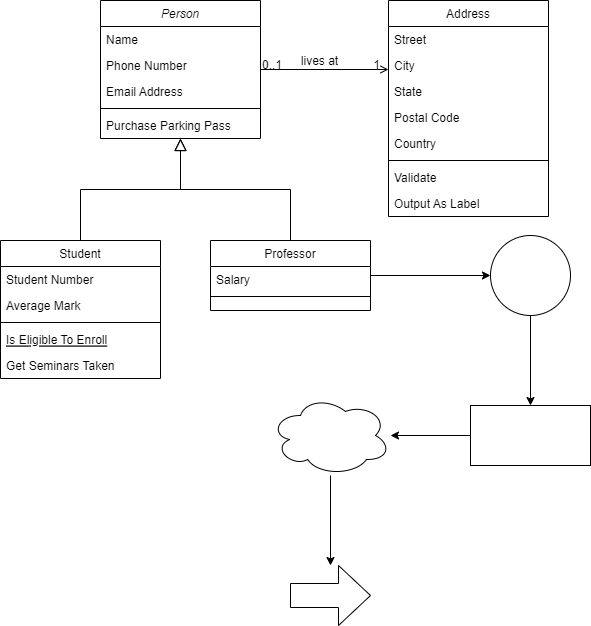

The diagram above was exported from draw.io. Its source (the exported page's mxGraphModel, read from the mxfile embedded in the PNG):
<mxGraphModel dx="1221" dy="745" grid="1" gridSize="10" guides="1" tooltips="1" connect="1" arrows="1" fold="1" page="1" pageScale="1" pageWidth="827" pageHeight="1169" math="0" shadow="0">
  <root>
    <mxCell id="WIyWlLk6GJQsqaUBKTNV-0" />
    <mxCell id="WIyWlLk6GJQsqaUBKTNV-1" parent="WIyWlLk6GJQsqaUBKTNV-0" />
    <mxCell id="zkfFHV4jXpPFQw0GAbJ--0" value="Person" style="swimlane;fontStyle=2;align=center;verticalAlign=top;childLayout=stackLayout;horizontal=1;startSize=26;horizontalStack=0;resizeParent=1;resizeLast=0;collapsible=1;marginBottom=0;rounded=0;shadow=0;strokeWidth=1;" parent="WIyWlLk6GJQsqaUBKTNV-1" vertex="1">
      <mxGeometry x="220" y="120" width="160" height="138" as="geometry">
        <mxRectangle x="230" y="140" width="160" height="26" as="alternateBounds" />
      </mxGeometry>
    </mxCell>
    <mxCell id="zkfFHV4jXpPFQw0GAbJ--1" value="Name" style="text;align=left;verticalAlign=top;spacingLeft=4;spacingRight=4;overflow=hidden;rotatable=0;points=[[0,0.5],[1,0.5]];portConstraint=eastwest;" parent="zkfFHV4jXpPFQw0GAbJ--0" vertex="1">
      <mxGeometry y="26" width="160" height="26" as="geometry" />
    </mxCell>
    <mxCell id="zkfFHV4jXpPFQw0GAbJ--2" value="Phone Number" style="text;align=left;verticalAlign=top;spacingLeft=4;spacingRight=4;overflow=hidden;rotatable=0;points=[[0,0.5],[1,0.5]];portConstraint=eastwest;rounded=0;shadow=0;html=0;" parent="zkfFHV4jXpPFQw0GAbJ--0" vertex="1">
      <mxGeometry y="52" width="160" height="26" as="geometry" />
    </mxCell>
    <mxCell id="zkfFHV4jXpPFQw0GAbJ--3" value="Email Address" style="text;align=left;verticalAlign=top;spacingLeft=4;spacingRight=4;overflow=hidden;rotatable=0;points=[[0,0.5],[1,0.5]];portConstraint=eastwest;rounded=0;shadow=0;html=0;" parent="zkfFHV4jXpPFQw0GAbJ--0" vertex="1">
      <mxGeometry y="78" width="160" height="26" as="geometry" />
    </mxCell>
    <mxCell id="zkfFHV4jXpPFQw0GAbJ--4" value="" style="line;html=1;strokeWidth=1;align=left;verticalAlign=middle;spacingTop=-1;spacingLeft=3;spacingRight=3;rotatable=0;labelPosition=right;points=[];portConstraint=eastwest;" parent="zkfFHV4jXpPFQw0GAbJ--0" vertex="1">
      <mxGeometry y="104" width="160" height="8" as="geometry" />
    </mxCell>
    <mxCell id="zkfFHV4jXpPFQw0GAbJ--5" value="Purchase Parking Pass" style="text;align=left;verticalAlign=top;spacingLeft=4;spacingRight=4;overflow=hidden;rotatable=0;points=[[0,0.5],[1,0.5]];portConstraint=eastwest;" parent="zkfFHV4jXpPFQw0GAbJ--0" vertex="1">
      <mxGeometry y="112" width="160" height="26" as="geometry" />
    </mxCell>
    <mxCell id="zkfFHV4jXpPFQw0GAbJ--6" value="Student" style="swimlane;fontStyle=0;align=center;verticalAlign=top;childLayout=stackLayout;horizontal=1;startSize=26;horizontalStack=0;resizeParent=1;resizeLast=0;collapsible=1;marginBottom=0;rounded=0;shadow=0;strokeWidth=1;" parent="WIyWlLk6GJQsqaUBKTNV-1" vertex="1">
      <mxGeometry x="120" y="360" width="160" height="138" as="geometry">
        <mxRectangle x="130" y="380" width="160" height="26" as="alternateBounds" />
      </mxGeometry>
    </mxCell>
    <mxCell id="zkfFHV4jXpPFQw0GAbJ--7" value="Student Number" style="text;align=left;verticalAlign=top;spacingLeft=4;spacingRight=4;overflow=hidden;rotatable=0;points=[[0,0.5],[1,0.5]];portConstraint=eastwest;" parent="zkfFHV4jXpPFQw0GAbJ--6" vertex="1">
      <mxGeometry y="26" width="160" height="26" as="geometry" />
    </mxCell>
    <mxCell id="zkfFHV4jXpPFQw0GAbJ--8" value="Average Mark" style="text;align=left;verticalAlign=top;spacingLeft=4;spacingRight=4;overflow=hidden;rotatable=0;points=[[0,0.5],[1,0.5]];portConstraint=eastwest;rounded=0;shadow=0;html=0;" parent="zkfFHV4jXpPFQw0GAbJ--6" vertex="1">
      <mxGeometry y="52" width="160" height="26" as="geometry" />
    </mxCell>
    <mxCell id="zkfFHV4jXpPFQw0GAbJ--9" value="" style="line;html=1;strokeWidth=1;align=left;verticalAlign=middle;spacingTop=-1;spacingLeft=3;spacingRight=3;rotatable=0;labelPosition=right;points=[];portConstraint=eastwest;" parent="zkfFHV4jXpPFQw0GAbJ--6" vertex="1">
      <mxGeometry y="78" width="160" height="8" as="geometry" />
    </mxCell>
    <mxCell id="zkfFHV4jXpPFQw0GAbJ--10" value="Is Eligible To Enroll" style="text;align=left;verticalAlign=top;spacingLeft=4;spacingRight=4;overflow=hidden;rotatable=0;points=[[0,0.5],[1,0.5]];portConstraint=eastwest;fontStyle=4" parent="zkfFHV4jXpPFQw0GAbJ--6" vertex="1">
      <mxGeometry y="86" width="160" height="26" as="geometry" />
    </mxCell>
    <mxCell id="zkfFHV4jXpPFQw0GAbJ--11" value="Get Seminars Taken" style="text;align=left;verticalAlign=top;spacingLeft=4;spacingRight=4;overflow=hidden;rotatable=0;points=[[0,0.5],[1,0.5]];portConstraint=eastwest;" parent="zkfFHV4jXpPFQw0GAbJ--6" vertex="1">
      <mxGeometry y="112" width="160" height="26" as="geometry" />
    </mxCell>
    <mxCell id="zkfFHV4jXpPFQw0GAbJ--12" value="" style="endArrow=block;endSize=10;endFill=0;shadow=0;strokeWidth=1;rounded=0;edgeStyle=elbowEdgeStyle;elbow=vertical;" parent="WIyWlLk6GJQsqaUBKTNV-1" source="zkfFHV4jXpPFQw0GAbJ--6" target="zkfFHV4jXpPFQw0GAbJ--0" edge="1">
      <mxGeometry width="160" relative="1" as="geometry">
        <mxPoint x="200" y="203" as="sourcePoint" />
        <mxPoint x="200" y="203" as="targetPoint" />
      </mxGeometry>
    </mxCell>
    <mxCell id="thl8Zkbrun6T55Pnbjxc-1" value="" style="edgeStyle=orthogonalEdgeStyle;rounded=0;orthogonalLoop=1;jettySize=auto;html=1;" edge="1" parent="WIyWlLk6GJQsqaUBKTNV-1" source="zkfFHV4jXpPFQw0GAbJ--13" target="thl8Zkbrun6T55Pnbjxc-0">
      <mxGeometry relative="1" as="geometry" />
    </mxCell>
    <mxCell id="zkfFHV4jXpPFQw0GAbJ--13" value="Professor" style="swimlane;fontStyle=0;align=center;verticalAlign=top;childLayout=stackLayout;horizontal=1;startSize=26;horizontalStack=0;resizeParent=1;resizeLast=0;collapsible=1;marginBottom=0;rounded=0;shadow=0;strokeWidth=1;" parent="WIyWlLk6GJQsqaUBKTNV-1" vertex="1">
      <mxGeometry x="330" y="360" width="160" height="70" as="geometry">
        <mxRectangle x="340" y="380" width="170" height="26" as="alternateBounds" />
      </mxGeometry>
    </mxCell>
    <mxCell id="zkfFHV4jXpPFQw0GAbJ--14" value="Salary" style="text;align=left;verticalAlign=top;spacingLeft=4;spacingRight=4;overflow=hidden;rotatable=0;points=[[0,0.5],[1,0.5]];portConstraint=eastwest;" parent="zkfFHV4jXpPFQw0GAbJ--13" vertex="1">
      <mxGeometry y="26" width="160" height="26" as="geometry" />
    </mxCell>
    <mxCell id="zkfFHV4jXpPFQw0GAbJ--15" value="" style="line;html=1;strokeWidth=1;align=left;verticalAlign=middle;spacingTop=-1;spacingLeft=3;spacingRight=3;rotatable=0;labelPosition=right;points=[];portConstraint=eastwest;" parent="zkfFHV4jXpPFQw0GAbJ--13" vertex="1">
      <mxGeometry y="52" width="160" height="8" as="geometry" />
    </mxCell>
    <mxCell id="zkfFHV4jXpPFQw0GAbJ--16" value="" style="endArrow=block;endSize=10;endFill=0;shadow=0;strokeWidth=1;rounded=0;edgeStyle=elbowEdgeStyle;elbow=vertical;" parent="WIyWlLk6GJQsqaUBKTNV-1" source="zkfFHV4jXpPFQw0GAbJ--13" target="zkfFHV4jXpPFQw0GAbJ--0" edge="1">
      <mxGeometry width="160" relative="1" as="geometry">
        <mxPoint x="210" y="373" as="sourcePoint" />
        <mxPoint x="310" y="271" as="targetPoint" />
      </mxGeometry>
    </mxCell>
    <mxCell id="zkfFHV4jXpPFQw0GAbJ--17" value="Address" style="swimlane;fontStyle=0;align=center;verticalAlign=top;childLayout=stackLayout;horizontal=1;startSize=26;horizontalStack=0;resizeParent=1;resizeLast=0;collapsible=1;marginBottom=0;rounded=0;shadow=0;strokeWidth=1;" parent="WIyWlLk6GJQsqaUBKTNV-1" vertex="1">
      <mxGeometry x="508" y="120" width="160" height="216" as="geometry">
        <mxRectangle x="550" y="140" width="160" height="26" as="alternateBounds" />
      </mxGeometry>
    </mxCell>
    <mxCell id="zkfFHV4jXpPFQw0GAbJ--18" value="Street" style="text;align=left;verticalAlign=top;spacingLeft=4;spacingRight=4;overflow=hidden;rotatable=0;points=[[0,0.5],[1,0.5]];portConstraint=eastwest;" parent="zkfFHV4jXpPFQw0GAbJ--17" vertex="1">
      <mxGeometry y="26" width="160" height="26" as="geometry" />
    </mxCell>
    <mxCell id="zkfFHV4jXpPFQw0GAbJ--19" value="City" style="text;align=left;verticalAlign=top;spacingLeft=4;spacingRight=4;overflow=hidden;rotatable=0;points=[[0,0.5],[1,0.5]];portConstraint=eastwest;rounded=0;shadow=0;html=0;" parent="zkfFHV4jXpPFQw0GAbJ--17" vertex="1">
      <mxGeometry y="52" width="160" height="26" as="geometry" />
    </mxCell>
    <mxCell id="zkfFHV4jXpPFQw0GAbJ--20" value="State" style="text;align=left;verticalAlign=top;spacingLeft=4;spacingRight=4;overflow=hidden;rotatable=0;points=[[0,0.5],[1,0.5]];portConstraint=eastwest;rounded=0;shadow=0;html=0;" parent="zkfFHV4jXpPFQw0GAbJ--17" vertex="1">
      <mxGeometry y="78" width="160" height="26" as="geometry" />
    </mxCell>
    <mxCell id="zkfFHV4jXpPFQw0GAbJ--21" value="Postal Code" style="text;align=left;verticalAlign=top;spacingLeft=4;spacingRight=4;overflow=hidden;rotatable=0;points=[[0,0.5],[1,0.5]];portConstraint=eastwest;rounded=0;shadow=0;html=0;" parent="zkfFHV4jXpPFQw0GAbJ--17" vertex="1">
      <mxGeometry y="104" width="160" height="26" as="geometry" />
    </mxCell>
    <mxCell id="zkfFHV4jXpPFQw0GAbJ--22" value="Country" style="text;align=left;verticalAlign=top;spacingLeft=4;spacingRight=4;overflow=hidden;rotatable=0;points=[[0,0.5],[1,0.5]];portConstraint=eastwest;rounded=0;shadow=0;html=0;" parent="zkfFHV4jXpPFQw0GAbJ--17" vertex="1">
      <mxGeometry y="130" width="160" height="26" as="geometry" />
    </mxCell>
    <mxCell id="zkfFHV4jXpPFQw0GAbJ--23" value="" style="line;html=1;strokeWidth=1;align=left;verticalAlign=middle;spacingTop=-1;spacingLeft=3;spacingRight=3;rotatable=0;labelPosition=right;points=[];portConstraint=eastwest;" parent="zkfFHV4jXpPFQw0GAbJ--17" vertex="1">
      <mxGeometry y="156" width="160" height="8" as="geometry" />
    </mxCell>
    <mxCell id="zkfFHV4jXpPFQw0GAbJ--24" value="Validate" style="text;align=left;verticalAlign=top;spacingLeft=4;spacingRight=4;overflow=hidden;rotatable=0;points=[[0,0.5],[1,0.5]];portConstraint=eastwest;" parent="zkfFHV4jXpPFQw0GAbJ--17" vertex="1">
      <mxGeometry y="164" width="160" height="26" as="geometry" />
    </mxCell>
    <mxCell id="zkfFHV4jXpPFQw0GAbJ--25" value="Output As Label" style="text;align=left;verticalAlign=top;spacingLeft=4;spacingRight=4;overflow=hidden;rotatable=0;points=[[0,0.5],[1,0.5]];portConstraint=eastwest;" parent="zkfFHV4jXpPFQw0GAbJ--17" vertex="1">
      <mxGeometry y="190" width="160" height="26" as="geometry" />
    </mxCell>
    <mxCell id="zkfFHV4jXpPFQw0GAbJ--26" value="" style="endArrow=open;shadow=0;strokeWidth=1;rounded=0;endFill=1;edgeStyle=elbowEdgeStyle;elbow=vertical;" parent="WIyWlLk6GJQsqaUBKTNV-1" source="zkfFHV4jXpPFQw0GAbJ--0" target="zkfFHV4jXpPFQw0GAbJ--17" edge="1">
      <mxGeometry x="0.5" y="41" relative="1" as="geometry">
        <mxPoint x="380" y="192" as="sourcePoint" />
        <mxPoint x="540" y="192" as="targetPoint" />
        <mxPoint x="-40" y="32" as="offset" />
      </mxGeometry>
    </mxCell>
    <mxCell id="zkfFHV4jXpPFQw0GAbJ--27" value="0..1" style="resizable=0;align=left;verticalAlign=bottom;labelBackgroundColor=none;fontSize=12;" parent="zkfFHV4jXpPFQw0GAbJ--26" connectable="0" vertex="1">
      <mxGeometry x="-1" relative="1" as="geometry">
        <mxPoint y="4" as="offset" />
      </mxGeometry>
    </mxCell>
    <mxCell id="zkfFHV4jXpPFQw0GAbJ--28" value="1" style="resizable=0;align=right;verticalAlign=bottom;labelBackgroundColor=none;fontSize=12;" parent="zkfFHV4jXpPFQw0GAbJ--26" connectable="0" vertex="1">
      <mxGeometry x="1" relative="1" as="geometry">
        <mxPoint x="-7" y="4" as="offset" />
      </mxGeometry>
    </mxCell>
    <mxCell id="zkfFHV4jXpPFQw0GAbJ--29" value="lives at" style="text;html=1;resizable=0;points=[];;align=center;verticalAlign=middle;labelBackgroundColor=none;rounded=0;shadow=0;strokeWidth=1;fontSize=12;" parent="zkfFHV4jXpPFQw0GAbJ--26" vertex="1" connectable="0">
      <mxGeometry x="0.5" y="49" relative="1" as="geometry">
        <mxPoint x="-38" y="40" as="offset" />
      </mxGeometry>
    </mxCell>
    <mxCell id="thl8Zkbrun6T55Pnbjxc-3" value="" style="edgeStyle=orthogonalEdgeStyle;rounded=0;orthogonalLoop=1;jettySize=auto;html=1;" edge="1" parent="WIyWlLk6GJQsqaUBKTNV-1" source="thl8Zkbrun6T55Pnbjxc-0" target="thl8Zkbrun6T55Pnbjxc-2">
      <mxGeometry relative="1" as="geometry" />
    </mxCell>
    <mxCell id="thl8Zkbrun6T55Pnbjxc-0" value="" style="ellipse;whiteSpace=wrap;html=1;verticalAlign=top;fontStyle=0;startSize=26;rounded=0;shadow=0;strokeWidth=1;" vertex="1" parent="WIyWlLk6GJQsqaUBKTNV-1">
      <mxGeometry x="610" y="355" width="80" height="80" as="geometry" />
    </mxCell>
    <mxCell id="thl8Zkbrun6T55Pnbjxc-5" value="" style="edgeStyle=orthogonalEdgeStyle;rounded=0;orthogonalLoop=1;jettySize=auto;html=1;" edge="1" parent="WIyWlLk6GJQsqaUBKTNV-1" source="thl8Zkbrun6T55Pnbjxc-2" target="thl8Zkbrun6T55Pnbjxc-4">
      <mxGeometry relative="1" as="geometry" />
    </mxCell>
    <mxCell id="thl8Zkbrun6T55Pnbjxc-2" value="" style="whiteSpace=wrap;html=1;verticalAlign=top;fontStyle=0;startSize=26;rounded=0;shadow=0;strokeWidth=1;" vertex="1" parent="WIyWlLk6GJQsqaUBKTNV-1">
      <mxGeometry x="590" y="525" width="120" height="60" as="geometry" />
    </mxCell>
    <mxCell id="thl8Zkbrun6T55Pnbjxc-7" value="" style="edgeStyle=orthogonalEdgeStyle;rounded=0;orthogonalLoop=1;jettySize=auto;html=1;" edge="1" parent="WIyWlLk6GJQsqaUBKTNV-1" source="thl8Zkbrun6T55Pnbjxc-4" target="thl8Zkbrun6T55Pnbjxc-6">
      <mxGeometry relative="1" as="geometry" />
    </mxCell>
    <mxCell id="thl8Zkbrun6T55Pnbjxc-4" value="" style="ellipse;shape=cloud;whiteSpace=wrap;html=1;verticalAlign=top;fontStyle=0;startSize=26;rounded=0;shadow=0;strokeWidth=1;" vertex="1" parent="WIyWlLk6GJQsqaUBKTNV-1">
      <mxGeometry x="390" y="515" width="120" height="80" as="geometry" />
    </mxCell>
    <mxCell id="thl8Zkbrun6T55Pnbjxc-6" value="" style="shape=singleArrow;whiteSpace=wrap;html=1;arrowWidth=0.4;arrowSize=0.4;verticalAlign=top;fontStyle=0;startSize=26;rounded=0;shadow=0;strokeWidth=1;" vertex="1" parent="WIyWlLk6GJQsqaUBKTNV-1">
      <mxGeometry x="410" y="685" width="80" height="60" as="geometry" />
    </mxCell>
  </root>
</mxGraphModel>